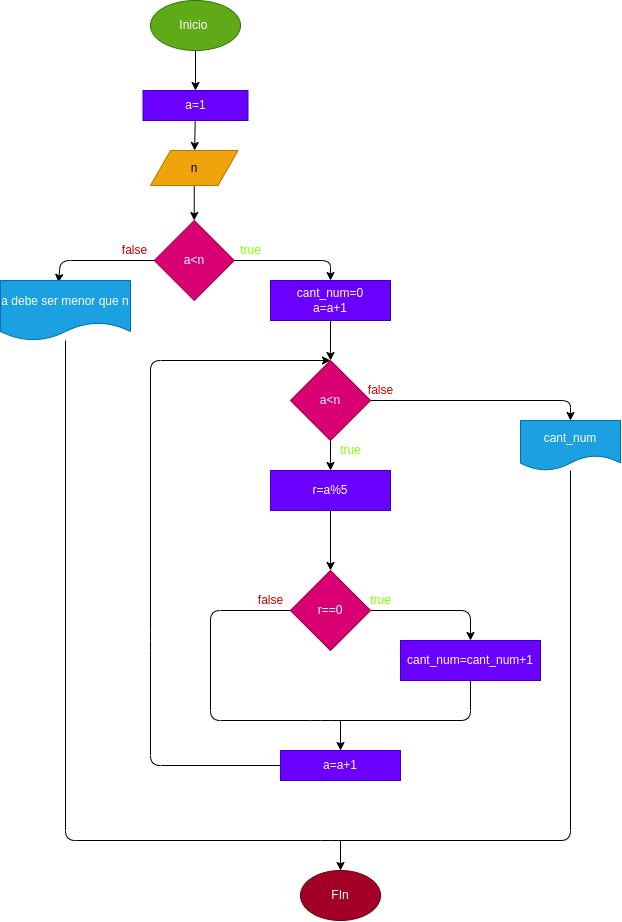

The diagram above was exported from draw.io. Its source (the exported page's mxGraphModel, read from the mxfile embedded in the PNG):
<mxGraphModel dx="684" dy="431" grid="1" gridSize="10" guides="1" tooltips="1" connect="1" arrows="1" fold="1" page="1" pageScale="1" pageWidth="827" pageHeight="1169" math="0" shadow="0">
  <root>
    <mxCell id="0" />
    <mxCell id="1" parent="0" />
    <mxCell id="8" value="" style="edgeStyle=none;html=1;" edge="1" parent="1" source="3" target="7">
      <mxGeometry relative="1" as="geometry" />
    </mxCell>
    <mxCell id="3" value="Inicio&amp;nbsp;" style="ellipse;whiteSpace=wrap;html=1;fillColor=#60a917;fontColor=#ffffff;strokeColor=#2D7600;" vertex="1" parent="1">
      <mxGeometry x="280" y="40" width="90" height="50" as="geometry" />
    </mxCell>
    <mxCell id="11" value="" style="edgeStyle=none;html=1;" edge="1" parent="1" source="4" target="10">
      <mxGeometry relative="1" as="geometry" />
    </mxCell>
    <mxCell id="4" value="n" style="shape=parallelogram;perimeter=parallelogramPerimeter;whiteSpace=wrap;html=1;fixedSize=1;fillColor=#f0a30a;strokeColor=#BD7000;fontColor=#000000;" vertex="1" parent="1">
      <mxGeometry x="280" y="190" width="87.5" height="35" as="geometry" />
    </mxCell>
    <mxCell id="9" style="edgeStyle=none;html=1;" edge="1" parent="1" source="7" target="4">
      <mxGeometry relative="1" as="geometry" />
    </mxCell>
    <mxCell id="7" value="a=1" style="whiteSpace=wrap;html=1;fillColor=#6a00ff;strokeColor=#3700CC;fontColor=#ffffff;" vertex="1" parent="1">
      <mxGeometry x="272.5" y="130" width="105" height="30" as="geometry" />
    </mxCell>
    <mxCell id="13" style="edgeStyle=none;html=1;startArrow=none;startFill=0;entryX=0.446;entryY=0.033;entryDx=0;entryDy=0;entryPerimeter=0;" edge="1" parent="1" source="10" target="12">
      <mxGeometry relative="1" as="geometry">
        <mxPoint x="190" y="330" as="targetPoint" />
        <Array as="points">
          <mxPoint x="190" y="300" />
        </Array>
      </mxGeometry>
    </mxCell>
    <mxCell id="15" style="edgeStyle=none;html=1;startArrow=none;startFill=0;" edge="1" parent="1" source="10" target="14">
      <mxGeometry relative="1" as="geometry">
        <Array as="points">
          <mxPoint x="460" y="300" />
        </Array>
      </mxGeometry>
    </mxCell>
    <mxCell id="10" value="a&amp;lt;n" style="rhombus;whiteSpace=wrap;html=1;fillColor=#d80073;strokeColor=#A50040;fontColor=#ffffff;" vertex="1" parent="1">
      <mxGeometry x="283.75" y="260" width="80" height="80" as="geometry" />
    </mxCell>
    <mxCell id="12" value="a debe ser menor que n" style="shape=document;whiteSpace=wrap;html=1;boundedLbl=1;fillColor=#1ba1e2;fontColor=#ffffff;strokeColor=#006EAF;" vertex="1" parent="1">
      <mxGeometry x="130" y="320" width="130" height="60" as="geometry" />
    </mxCell>
    <mxCell id="17" value="" style="edgeStyle=none;html=1;startArrow=none;startFill=0;" edge="1" parent="1" source="14" target="16">
      <mxGeometry relative="1" as="geometry" />
    </mxCell>
    <mxCell id="14" value="cant_num=0&lt;br&gt;a=a+1" style="whiteSpace=wrap;html=1;fillColor=#6a00ff;fontColor=#ffffff;strokeColor=#3700CC;" vertex="1" parent="1">
      <mxGeometry x="400" y="320" width="120" height="40" as="geometry" />
    </mxCell>
    <mxCell id="20" value="" style="edgeStyle=none;html=1;startArrow=none;startFill=0;" edge="1" parent="1" source="16" target="19">
      <mxGeometry relative="1" as="geometry" />
    </mxCell>
    <mxCell id="30" style="edgeStyle=none;html=1;startArrow=none;startFill=0;endArrow=classic;endFill=1;" edge="1" parent="1" source="16" target="29">
      <mxGeometry relative="1" as="geometry">
        <Array as="points">
          <mxPoint x="700" y="440" />
        </Array>
      </mxGeometry>
    </mxCell>
    <mxCell id="16" value="a&amp;lt;n" style="rhombus;whiteSpace=wrap;html=1;fillColor=#d80073;strokeColor=#A50040;fontColor=#ffffff;" vertex="1" parent="1">
      <mxGeometry x="420" y="400" width="80" height="80" as="geometry" />
    </mxCell>
    <mxCell id="22" value="" style="edgeStyle=none;html=1;startArrow=none;startFill=0;" edge="1" parent="1" source="19" target="21">
      <mxGeometry relative="1" as="geometry" />
    </mxCell>
    <mxCell id="19" value="r=a%5" style="whiteSpace=wrap;html=1;fillColor=#6a00ff;strokeColor=#3700CC;fontColor=#ffffff;" vertex="1" parent="1">
      <mxGeometry x="400" y="510" width="120" height="40" as="geometry" />
    </mxCell>
    <mxCell id="24" style="edgeStyle=none;html=1;startArrow=none;startFill=0;" edge="1" parent="1" source="21" target="23">
      <mxGeometry relative="1" as="geometry">
        <Array as="points">
          <mxPoint x="600" y="650" />
        </Array>
      </mxGeometry>
    </mxCell>
    <mxCell id="21" value="r==0" style="rhombus;whiteSpace=wrap;html=1;fillColor=#d80073;strokeColor=#A50040;fontColor=#ffffff;" vertex="1" parent="1">
      <mxGeometry x="420" y="610" width="80" height="80" as="geometry" />
    </mxCell>
    <mxCell id="26" style="edgeStyle=none;html=1;entryX=0;entryY=0.5;entryDx=0;entryDy=0;startArrow=none;startFill=0;endArrow=none;endFill=0;" edge="1" parent="1" source="23" target="21">
      <mxGeometry relative="1" as="geometry">
        <Array as="points">
          <mxPoint x="600" y="760" />
          <mxPoint x="450" y="760" />
          <mxPoint x="340" y="760" />
          <mxPoint x="340" y="650" />
        </Array>
      </mxGeometry>
    </mxCell>
    <mxCell id="23" value="cant_num=cant_num+1" style="whiteSpace=wrap;html=1;fillColor=#6a00ff;fontColor=#ffffff;strokeColor=#3700CC;" vertex="1" parent="1">
      <mxGeometry x="530" y="680" width="140" height="40" as="geometry" />
    </mxCell>
    <mxCell id="27" style="edgeStyle=none;html=1;startArrow=classic;startFill=1;endArrow=none;endFill=0;" edge="1" parent="1" source="25">
      <mxGeometry relative="1" as="geometry">
        <mxPoint x="470" y="760" as="targetPoint" />
      </mxGeometry>
    </mxCell>
    <mxCell id="28" style="edgeStyle=none;html=1;entryX=0.5;entryY=0;entryDx=0;entryDy=0;startArrow=none;startFill=0;endArrow=classic;endFill=1;" edge="1" parent="1" source="25" target="16">
      <mxGeometry relative="1" as="geometry">
        <Array as="points">
          <mxPoint x="280" y="805" />
          <mxPoint x="280" y="680" />
          <mxPoint x="280" y="400" />
        </Array>
      </mxGeometry>
    </mxCell>
    <mxCell id="25" value="a=a+1" style="whiteSpace=wrap;html=1;fillColor=#6a00ff;fontColor=#ffffff;strokeColor=#3700CC;" vertex="1" parent="1">
      <mxGeometry x="410" y="790" width="120" height="30" as="geometry" />
    </mxCell>
    <mxCell id="31" style="edgeStyle=none;html=1;startArrow=none;startFill=0;endArrow=none;endFill=0;" edge="1" parent="1" source="29" target="12">
      <mxGeometry relative="1" as="geometry">
        <Array as="points">
          <mxPoint x="700" y="880" />
          <mxPoint x="460" y="880" />
          <mxPoint x="195" y="880" />
        </Array>
      </mxGeometry>
    </mxCell>
    <mxCell id="29" value="cant_num" style="shape=document;whiteSpace=wrap;html=1;boundedLbl=1;fillColor=#1ba1e2;fontColor=#ffffff;strokeColor=#006EAF;" vertex="1" parent="1">
      <mxGeometry x="650" y="460" width="100" height="50" as="geometry" />
    </mxCell>
    <mxCell id="33" style="edgeStyle=none;html=1;startArrow=classic;startFill=1;endArrow=none;endFill=0;" edge="1" parent="1" source="32">
      <mxGeometry relative="1" as="geometry">
        <mxPoint x="470" y="879.9999999999998" as="targetPoint" />
      </mxGeometry>
    </mxCell>
    <mxCell id="32" value="FIn" style="ellipse;whiteSpace=wrap;html=1;fillColor=#a20025;fontColor=#ffffff;strokeColor=#6F0000;" vertex="1" parent="1">
      <mxGeometry x="430" y="910" width="80" height="50" as="geometry" />
    </mxCell>
    <mxCell id="34" value="true" style="text;html=1;align=center;verticalAlign=middle;resizable=0;points=[];autosize=1;strokeColor=none;fillColor=none;fontColor=#80FF00;" vertex="1" parent="1">
      <mxGeometry x="360" y="280" width="40" height="20" as="geometry" />
    </mxCell>
    <mxCell id="35" value="true" style="text;html=1;align=center;verticalAlign=middle;resizable=0;points=[];autosize=1;strokeColor=none;fillColor=none;fontColor=#80FF00;" vertex="1" parent="1">
      <mxGeometry x="460" y="480" width="40" height="20" as="geometry" />
    </mxCell>
    <mxCell id="36" value="true" style="text;html=1;align=center;verticalAlign=middle;resizable=0;points=[];autosize=1;strokeColor=none;fillColor=none;fontColor=#80FF00;" vertex="1" parent="1">
      <mxGeometry x="490" y="630" width="40" height="20" as="geometry" />
    </mxCell>
    <mxCell id="37" value="false" style="text;html=1;align=center;verticalAlign=middle;resizable=0;points=[];autosize=1;strokeColor=none;fillColor=none;fontColor=#CC0000;" vertex="1" parent="1">
      <mxGeometry x="243.75" y="280" width="40" height="20" as="geometry" />
    </mxCell>
    <mxCell id="38" value="false" style="text;html=1;align=center;verticalAlign=middle;resizable=0;points=[];autosize=1;strokeColor=none;fillColor=none;fontColor=#CC0000;" vertex="1" parent="1">
      <mxGeometry x="490" y="420" width="40" height="20" as="geometry" />
    </mxCell>
    <mxCell id="39" value="false" style="text;html=1;align=center;verticalAlign=middle;resizable=0;points=[];autosize=1;strokeColor=none;fillColor=none;fontColor=#CC0000;" vertex="1" parent="1">
      <mxGeometry x="380" y="630" width="40" height="20" as="geometry" />
    </mxCell>
  </root>
</mxGraphModel>